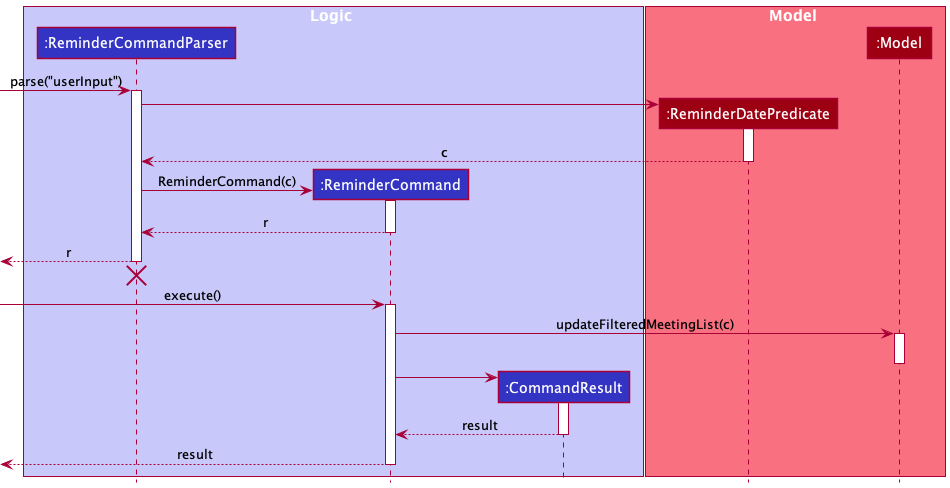

The diagram above was rendered by PlantUML. Its source (embedded in the PNG):
@startuml
'https://plantuml.com/sequence-diagram

 !include style.puml

 box Logic LOGIC_COLOR_T1
 participant ":ReminderCommandParser" as ReminderCommandParser LOGIC_COLOR
 participant ":ReminderCommand" as ReminderCommand LOGIC_COLOR
 participant ":CommandResult" as CommandResult LOGIC_COLOR
 end box

 box Model MODEL_COLOR_T1
  participant ":ReminderDatePredicate" as ReminderDatePredicate MODEL_COLOR
  participant ":Model" as Model MODEL_COLOR
 end box

 [-> ReminderCommandParser : parse("userInput")
 activate ReminderCommandParser

 create ReminderDatePredicate
 ReminderCommandParser -> ReminderDatePredicate
 activate ReminderDatePredicate

 ReminderDatePredicate --> ReminderCommandParser : c
 deactivate ReminderDatePredicate

 create ReminderCommand
 ReminderCommandParser -> ReminderCommand : ReminderCommand(c)
 activate ReminderCommand

 ReminderCommand --> ReminderCommandParser : r
 deactivate ReminderCommand

 [<-- ReminderCommandParser : r
 deactivate ReminderCommandParser
 [<-[hidden]- ReminderCommandParser
 destroy ReminderCommandParser

 [-> ReminderCommand : execute()
 activate ReminderCommand

 ReminderCommand -> Model : updateFilteredMeetingList(c)
 activate Model

 deactivate Model

 create CommandResult
 ReminderCommand -> CommandResult
 activate CommandResult

 CommandResult --> ReminderCommand : result
 deactivate CommandResult

 [<-- ReminderCommand : result
 deactivate ReminderCommand

 @enduml